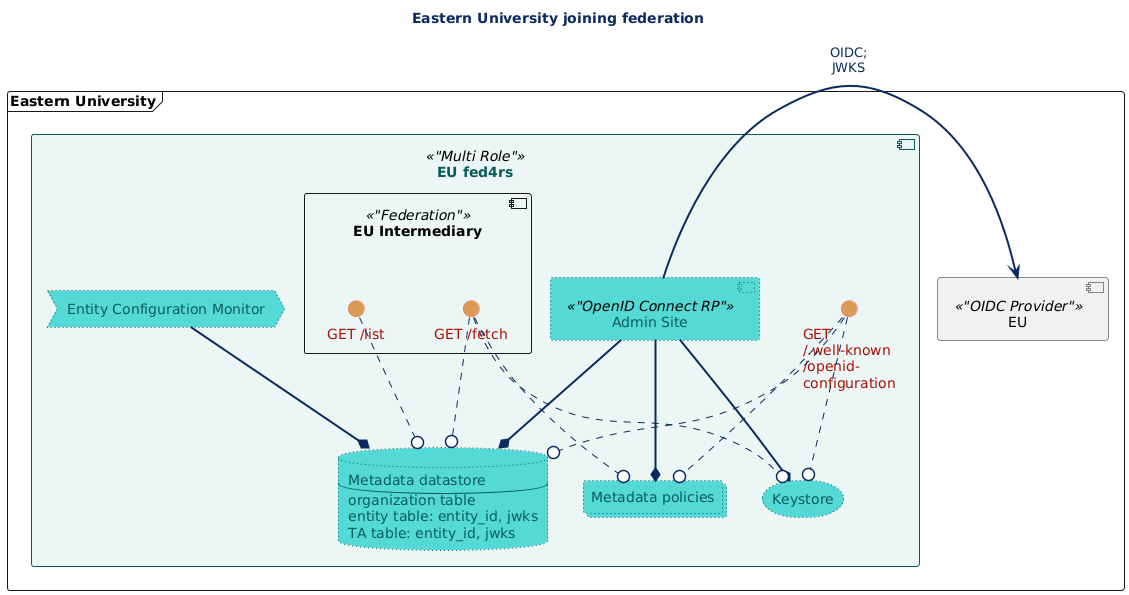

The diagram above was rendered by PlantUML. Its source (embedded in the PNG):
@startuml
' https://color.adobe.com/create/color-wheel adobe@gcc
    ' AdobeColor-Plantuml base
    !define pBlue  #5588D9
    !define pBluenoh  5588D9
    !define pBlack #0A2A61
    !define pBlacknoh 0A2A61
    !define pPaleGreen #ECF6F4
    !define pPaleGreennoh ECF6F4
    !define pGreen #55D9D6
    !define pGreennoh 55D9D6
    !define pDKGreen #075C5B
    !define pDKGreennoh 075C5B
    !define pOrange #D99B55
    !define pOrangenoh D99B55    
    !define pYellow #F5EDA8
    !define pYellownoh F5EDA8
    !define pRed #F5665D
    !define pRednoh F5665D
    ' 2025-03-26 added dark red for text
    !define pDKRed #A81007
    !define pDKRednoh A81007

    skinparam{

        actorStyle awesome

        'https://plantuml.com/skinparam
        'https://plantuml-documentation.readthedocs.io/en/latest/formatting/all-skin-params.html
    
        ArrowColor pBlack
        ArrowFontColor pBlack

        'backgroundColor transparent Don't do this because of night mode

        ClassBackgroundColor pPaleGreen
        classFontColor pBlack
        'classFontSize 10
        'classFontName Aapex
        
        HyperlinkColor pRed

        NoteBackgroundColor pYellow
        NoteBorderColor pOrange
        NoteFontColor pBlack

        TitleFontColor pBlack
    }   

    !define Fstereo (F,pRed) "Federation" 
    !define Istereo (I,pGreen) "OIDC Provider"
    !define Astereo (A,pGreen) "OAuth Authz Server"
    !define Cstereo (C,pGreen) "VC issuer"
    !define Rstereo (R,pBlue) "OpenID Connect RP"
    !define Pstereo (P,pBlue) "OAuth Protected"
    !define Ostereo (O,pBlue) "OAuth Client"
    !define Vstereo (V,pBlue) "VC verifier"
    !define Mstereo (M,pOrange) "Multi role"
    
    !define uniMockStyle   #pPaleGreennoh;line:pDKGreennoh;text:pDKGreennoh
    !define uniStyle   #pGreennoh;line:pDKGreennoh;line.dotted;text:pDKGreennoh
    !define oidfStyle   #pOrangenoh;line:pRednoh;text:pDKRednoh
    !define noteCardStyle   #pYellownoh;line:pOrangenoh;text:pBlacknoh

    'Arrow styles : Bracketed style for both class, deployment
    ' Class arrows used -[xxxClassArrow]> 
    ' Deployment arrows used -[xxxDeployArrow]>
    !define oidcBracketArrow pBlack,plain,thickness=2
    !define ccgBracketArrow pDKGreen,dashed,thickness=1
    !define acgBracketArrow pGreen,plain,thickness=2
    !define oauthBracketArrow pOrange,plain,thickness=1
    !define jwksBracketArrow pBlue,dotted,thickness=1
    !define signingBracketArrow pOrange,plain,thickness=2  
    /' -[signingBracketArrow]-( '/

    ' Sequence arrows style color, use symbols for endpoints
    !define seqOutOfBand pRed /' o<-[seqOutOfBand]>o '/
    !define seqReallyOther pOrange /' -[seqReallyOther]->o '/
    hide footbox
/'

foo -[#red,thickness=1]-> bar1          : [#red,1]
foo -[#red,dashed,thickness=2]-> bar2   : [#red,dashed,2]
foo -[#green,dashed,thickness=4]-> bar3 : [#green,dashed,4]
foo -[#blue,dotted,thickness=8]-> bar4  : [blue,dotted,8]
foo -[#blue,plain,thickness=16]-> bar5  : [blue,plain,16]
foo -[#blue;#green,dashed,thickness=4]-> bar6  : [blue;green,dashed,4]
'/


title Eastern University joining federation

/'
frame "Craft News and Research" {
   component "Journal service" {
      file "Intro to crafts" as intro << Pstereo >>
   }
}

frame "Learning R Us" {
   component "LMS" as lms  << Rstereo >>
}
'/
frame "Eastern University" {
   component "EU" as euidp << Istereo >> 
   /'
   component "EU" as euoauth << Astereo >>
   'component "EU"  as euvci << Cstereo >>
   component "EU portal" as euportal << Mstereo >>
   agent "EU mobile" as eumobile << Mstereo >>
   component "Lathe" as lathe << Pstereo >>
   '/

   /'Styled sterotypes are not supported for container components.'/
   
   component "EU fed4rs" as eufed4rs  << "Multi Role" >> uniMockStyle  {
      component "Admin Site" as eumetaadmin << Rstereo >> uniStyle 
      interface "GET\n/.well-known\n/openid-\nconfiguration" as eufedwk oidfStyle

      database  eumeta_db  uniStyle [
        Metadata datastore
        --
        organization table
        entity table: entity_id, jwks
        TA table: entity_id, jwks
      ]
      collections "Metadata policies" as eumeta_policies uniStyle

      storage "Keystore" as eumeta_keys uniStyle
      component "EU Intermediary" << "Federation" >> {
         'interface "/.key-history\nGET" as eukh  oidfStyle 
         'interface "/auto-admin\nGET, POST" as eumetaauto uniStyle
         interface "GET /fetch" as eufetch  oidfStyle
         interface "GET /list" as eufedlist oidfStyle
         'interface "/resolve\nGET, POST" as euresolve oidfStyle

      }
      process "Entity Configuration Monitor" as eumonitor uniStyle

      eumetaadmin -[bold]-* eumeta_db
      eumetaadmin -[bold]-* eumeta_keys
      eumetaadmin -[bold]-* eumeta_policies
      eumonitor -[bold]-* eumeta_db
      eufetch -[dashed]-0 eumeta_db
      eufetch -[dashed]-0 eumeta_keys
      eufetch -[dashed]-0 eumeta_policies
      eufedlist -[dashed]-0 eumeta_db
      eufedwk -[dashed]-0 eumeta_db
      eufedwk -[dashed]-0 eumeta_keys
      eufedwk -[dashed]-0 eumeta_policies

}

eumetaadmin -[oidcBracketArrow]> euidp : OIDC;\nJWKS
/'
lms -[oidcBracketArrow]> euidp : OIDC;\nJWKS
euidp <-[oidcBracketArrow]- euoauth : OIDC;\nJWKS
euportal -[oidcBracketArrow]> euidp : OIDC;\nJWKS
euportal -[ccgBracketArrow]> euoauth : CCG\n(read@icj)
euportal -[acgBracketArrow]> euoauth : ACG\n(lathe)
euidp <-[oidcBracketArrow]- eumobile : OIDC;\nJWKS
euoauth <-[acgBracketArrow] eumobile : ACG\n(lathe; read@icj)

euportal -[oauthBracketArrow]-> lathe : OAuth\n(lathe)
eumobile -[oauthBracketArrow]-> lathe : OAuth\n(lathe)
euoauth <-[jwksBracketArrow]- lathe : JWKS

euportal -[oauthBracketArrow]> intro: OAuth\n(read@icj)
eumobile -[oauthBracketArrow]> intro: OAuth\n(read@icj)
euoauth <-[jwksBracketArrow]- intro : JWKS
'/
@enduml